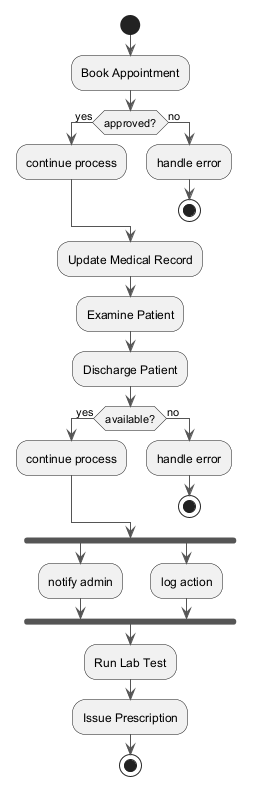

The diagram above was rendered by PlantUML. Its source (embedded in the PNG):
@startuml
skinparam backgroundColor #FFFFFF
skinparam classBackgroundColor #F1F8E9
skinparam classBorderColor #33691E
skinparam ArrowColor #555555
start
:Book Appointment;
if (approved?) then (yes)
:continue process;
else (no)
:handle error;
stop
endif
:Update Medical Record;
:Examine Patient;
:Discharge Patient;
if (available?) then (yes)
:continue process;
else (no)
:handle error;
stop
endif
fork
:notify admin;
fork again
:log action;
end fork
:Run Lab Test;
:Issue Prescription;
stop
@enduml